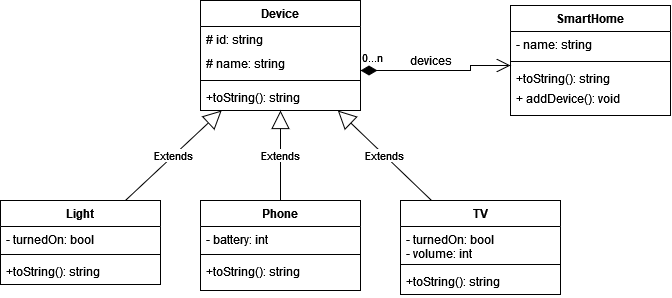

The diagram above was exported from draw.io. Its source (the exported page's mxGraphModel, read from the mxfile embedded in the PNG):
<mxGraphModel dx="741" dy="377" grid="1" gridSize="10" guides="1" tooltips="1" connect="1" arrows="1" fold="1" page="1" pageScale="1" pageWidth="827" pageHeight="1169" math="0" shadow="0">
  <root>
    <mxCell id="WIyWlLk6GJQsqaUBKTNV-0" />
    <mxCell id="WIyWlLk6GJQsqaUBKTNV-1" parent="WIyWlLk6GJQsqaUBKTNV-0" />
    <mxCell id="VSjOMo5BOm_t1YKiPZFQ-0" value="Device" style="swimlane;fontStyle=1;align=center;verticalAlign=top;childLayout=stackLayout;horizontal=1;startSize=26;horizontalStack=0;resizeParent=1;resizeParentMax=0;resizeLast=0;collapsible=1;marginBottom=0;" vertex="1" parent="WIyWlLk6GJQsqaUBKTNV-1">
      <mxGeometry x="240" y="40" width="160" height="110" as="geometry" />
    </mxCell>
    <mxCell id="VSjOMo5BOm_t1YKiPZFQ-1" value="# id: string&#10;" style="text;strokeColor=none;fillColor=none;align=left;verticalAlign=top;spacingLeft=4;spacingRight=4;overflow=hidden;rotatable=0;points=[[0,0.5],[1,0.5]];portConstraint=eastwest;" vertex="1" parent="VSjOMo5BOm_t1YKiPZFQ-0">
      <mxGeometry y="26" width="160" height="24" as="geometry" />
    </mxCell>
    <mxCell id="VSjOMo5BOm_t1YKiPZFQ-4" value="# name: string" style="text;strokeColor=none;fillColor=none;align=left;verticalAlign=top;spacingLeft=4;spacingRight=4;overflow=hidden;rotatable=0;points=[[0,0.5],[1,0.5]];portConstraint=eastwest;" vertex="1" parent="VSjOMo5BOm_t1YKiPZFQ-0">
      <mxGeometry y="50" width="160" height="26" as="geometry" />
    </mxCell>
    <mxCell id="VSjOMo5BOm_t1YKiPZFQ-2" value="" style="line;strokeWidth=1;fillColor=none;align=left;verticalAlign=middle;spacingTop=-1;spacingLeft=3;spacingRight=3;rotatable=0;labelPosition=right;points=[];portConstraint=eastwest;" vertex="1" parent="VSjOMo5BOm_t1YKiPZFQ-0">
      <mxGeometry y="76" width="160" height="8" as="geometry" />
    </mxCell>
    <mxCell id="VSjOMo5BOm_t1YKiPZFQ-3" value="+toString(): string" style="text;strokeColor=none;fillColor=none;align=left;verticalAlign=top;spacingLeft=4;spacingRight=4;overflow=hidden;rotatable=0;points=[[0,0.5],[1,0.5]];portConstraint=eastwest;" vertex="1" parent="VSjOMo5BOm_t1YKiPZFQ-0">
      <mxGeometry y="84" width="160" height="26" as="geometry" />
    </mxCell>
    <mxCell id="VSjOMo5BOm_t1YKiPZFQ-5" value="Phone" style="swimlane;fontStyle=1;align=center;verticalAlign=top;childLayout=stackLayout;horizontal=1;startSize=26;horizontalStack=0;resizeParent=1;resizeParentMax=0;resizeLast=0;collapsible=1;marginBottom=0;" vertex="1" parent="WIyWlLk6GJQsqaUBKTNV-1">
      <mxGeometry x="240" y="240" width="160" height="90" as="geometry" />
    </mxCell>
    <mxCell id="VSjOMo5BOm_t1YKiPZFQ-6" value="- battery: int&#10;&#10;" style="text;strokeColor=none;fillColor=none;align=left;verticalAlign=top;spacingLeft=4;spacingRight=4;overflow=hidden;rotatable=0;points=[[0,0.5],[1,0.5]];portConstraint=eastwest;" vertex="1" parent="VSjOMo5BOm_t1YKiPZFQ-5">
      <mxGeometry y="26" width="160" height="24" as="geometry" />
    </mxCell>
    <mxCell id="VSjOMo5BOm_t1YKiPZFQ-8" value="" style="line;strokeWidth=1;fillColor=none;align=left;verticalAlign=middle;spacingTop=-1;spacingLeft=3;spacingRight=3;rotatable=0;labelPosition=right;points=[];portConstraint=eastwest;" vertex="1" parent="VSjOMo5BOm_t1YKiPZFQ-5">
      <mxGeometry y="50" width="160" height="8" as="geometry" />
    </mxCell>
    <mxCell id="VSjOMo5BOm_t1YKiPZFQ-9" value="+toString(): string" style="text;strokeColor=none;fillColor=none;align=left;verticalAlign=top;spacingLeft=4;spacingRight=4;overflow=hidden;rotatable=0;points=[[0,0.5],[1,0.5]];portConstraint=eastwest;" vertex="1" parent="VSjOMo5BOm_t1YKiPZFQ-5">
      <mxGeometry y="58" width="160" height="32" as="geometry" />
    </mxCell>
    <mxCell id="VSjOMo5BOm_t1YKiPZFQ-10" value="TV" style="swimlane;fontStyle=1;align=center;verticalAlign=top;childLayout=stackLayout;horizontal=1;startSize=26;horizontalStack=0;resizeParent=1;resizeParentMax=0;resizeLast=0;collapsible=1;marginBottom=0;" vertex="1" parent="WIyWlLk6GJQsqaUBKTNV-1">
      <mxGeometry x="440" y="240" width="160" height="94" as="geometry">
        <mxRectangle x="440" y="240" width="50" height="26" as="alternateBounds" />
      </mxGeometry>
    </mxCell>
    <mxCell id="VSjOMo5BOm_t1YKiPZFQ-11" value="- turnedOn: bool&#10;- volume: int&#10;&#10;&#10;" style="text;strokeColor=none;fillColor=none;align=left;verticalAlign=top;spacingLeft=4;spacingRight=4;overflow=hidden;rotatable=0;points=[[0,0.5],[1,0.5]];portConstraint=eastwest;" vertex="1" parent="VSjOMo5BOm_t1YKiPZFQ-10">
      <mxGeometry y="26" width="160" height="34" as="geometry" />
    </mxCell>
    <mxCell id="VSjOMo5BOm_t1YKiPZFQ-12" value="" style="line;strokeWidth=1;fillColor=none;align=left;verticalAlign=middle;spacingTop=-1;spacingLeft=3;spacingRight=3;rotatable=0;labelPosition=right;points=[];portConstraint=eastwest;" vertex="1" parent="VSjOMo5BOm_t1YKiPZFQ-10">
      <mxGeometry y="60" width="160" height="8" as="geometry" />
    </mxCell>
    <mxCell id="VSjOMo5BOm_t1YKiPZFQ-13" value="+toString(): string" style="text;strokeColor=none;fillColor=none;align=left;verticalAlign=top;spacingLeft=4;spacingRight=4;overflow=hidden;rotatable=0;points=[[0,0.5],[1,0.5]];portConstraint=eastwest;" vertex="1" parent="VSjOMo5BOm_t1YKiPZFQ-10">
      <mxGeometry y="68" width="160" height="26" as="geometry" />
    </mxCell>
    <mxCell id="VSjOMo5BOm_t1YKiPZFQ-14" value="Light" style="swimlane;fontStyle=1;align=center;verticalAlign=top;childLayout=stackLayout;horizontal=1;startSize=26;horizontalStack=0;resizeParent=1;resizeParentMax=0;resizeLast=0;collapsible=1;marginBottom=0;" vertex="1" parent="WIyWlLk6GJQsqaUBKTNV-1">
      <mxGeometry x="40" y="240" width="160" height="84" as="geometry" />
    </mxCell>
    <mxCell id="VSjOMo5BOm_t1YKiPZFQ-15" value="- turnedOn: bool&#10;&#10;&#10;" style="text;strokeColor=none;fillColor=none;align=left;verticalAlign=top;spacingLeft=4;spacingRight=4;overflow=hidden;rotatable=0;points=[[0,0.5],[1,0.5]];portConstraint=eastwest;" vertex="1" parent="VSjOMo5BOm_t1YKiPZFQ-14">
      <mxGeometry y="26" width="160" height="24" as="geometry" />
    </mxCell>
    <mxCell id="VSjOMo5BOm_t1YKiPZFQ-16" value="" style="line;strokeWidth=1;fillColor=none;align=left;verticalAlign=middle;spacingTop=-1;spacingLeft=3;spacingRight=3;rotatable=0;labelPosition=right;points=[];portConstraint=eastwest;" vertex="1" parent="VSjOMo5BOm_t1YKiPZFQ-14">
      <mxGeometry y="50" width="160" height="8" as="geometry" />
    </mxCell>
    <mxCell id="VSjOMo5BOm_t1YKiPZFQ-17" value="+toString(): string" style="text;strokeColor=none;fillColor=none;align=left;verticalAlign=top;spacingLeft=4;spacingRight=4;overflow=hidden;rotatable=0;points=[[0,0.5],[1,0.5]];portConstraint=eastwest;" vertex="1" parent="VSjOMo5BOm_t1YKiPZFQ-14">
      <mxGeometry y="58" width="160" height="26" as="geometry" />
    </mxCell>
    <mxCell id="VSjOMo5BOm_t1YKiPZFQ-18" value="Extends" style="endArrow=block;endSize=16;endFill=0;html=1;rounded=0;" edge="1" parent="WIyWlLk6GJQsqaUBKTNV-1" source="VSjOMo5BOm_t1YKiPZFQ-14" target="VSjOMo5BOm_t1YKiPZFQ-0">
      <mxGeometry width="160" relative="1" as="geometry">
        <mxPoint x="350" y="190" as="sourcePoint" />
        <mxPoint x="510" y="190" as="targetPoint" />
      </mxGeometry>
    </mxCell>
    <mxCell id="VSjOMo5BOm_t1YKiPZFQ-19" value="Extends" style="endArrow=block;endSize=16;endFill=0;html=1;rounded=0;" edge="1" parent="WIyWlLk6GJQsqaUBKTNV-1" source="VSjOMo5BOm_t1YKiPZFQ-5" target="VSjOMo5BOm_t1YKiPZFQ-0">
      <mxGeometry width="160" relative="1" as="geometry">
        <mxPoint x="350" y="190" as="sourcePoint" />
        <mxPoint x="510" y="190" as="targetPoint" />
      </mxGeometry>
    </mxCell>
    <mxCell id="VSjOMo5BOm_t1YKiPZFQ-20" value="Extends" style="endArrow=block;endSize=16;endFill=0;html=1;rounded=0;" edge="1" parent="WIyWlLk6GJQsqaUBKTNV-1" source="VSjOMo5BOm_t1YKiPZFQ-10" target="VSjOMo5BOm_t1YKiPZFQ-0">
      <mxGeometry width="160" relative="1" as="geometry">
        <mxPoint x="380" y="190" as="sourcePoint" />
        <mxPoint x="510" y="190" as="targetPoint" />
      </mxGeometry>
    </mxCell>
    <mxCell id="VSjOMo5BOm_t1YKiPZFQ-21" value="SmartHome" style="swimlane;fontStyle=1;align=center;verticalAlign=top;childLayout=stackLayout;horizontal=1;startSize=26;horizontalStack=0;resizeParent=1;resizeParentMax=0;resizeLast=0;collapsible=1;marginBottom=0;" vertex="1" parent="WIyWlLk6GJQsqaUBKTNV-1">
      <mxGeometry x="550" y="45" width="160" height="110" as="geometry" />
    </mxCell>
    <mxCell id="VSjOMo5BOm_t1YKiPZFQ-23" value="- name: string" style="text;strokeColor=none;fillColor=none;align=left;verticalAlign=top;spacingLeft=4;spacingRight=4;overflow=hidden;rotatable=0;points=[[0,0.5],[1,0.5]];portConstraint=eastwest;" vertex="1" parent="VSjOMo5BOm_t1YKiPZFQ-21">
      <mxGeometry y="26" width="160" height="26" as="geometry" />
    </mxCell>
    <mxCell id="VSjOMo5BOm_t1YKiPZFQ-24" value="" style="line;strokeWidth=1;fillColor=none;align=left;verticalAlign=middle;spacingTop=-1;spacingLeft=3;spacingRight=3;rotatable=0;labelPosition=right;points=[];portConstraint=eastwest;" vertex="1" parent="VSjOMo5BOm_t1YKiPZFQ-21">
      <mxGeometry y="52" width="160" height="8" as="geometry" />
    </mxCell>
    <mxCell id="VSjOMo5BOm_t1YKiPZFQ-25" value="+toString(): string" style="text;strokeColor=none;fillColor=none;align=left;verticalAlign=top;spacingLeft=4;spacingRight=4;overflow=hidden;rotatable=0;points=[[0,0.5],[1,0.5]];portConstraint=eastwest;" vertex="1" parent="VSjOMo5BOm_t1YKiPZFQ-21">
      <mxGeometry y="60" width="160" height="20" as="geometry" />
    </mxCell>
    <mxCell id="VSjOMo5BOm_t1YKiPZFQ-26" value="+ addDevice(): void" style="text;strokeColor=none;fillColor=none;align=left;verticalAlign=top;spacingLeft=4;spacingRight=4;overflow=hidden;rotatable=0;points=[[0,0.5],[1,0.5]];portConstraint=eastwest;" vertex="1" parent="VSjOMo5BOm_t1YKiPZFQ-21">
      <mxGeometry y="80" width="160" height="30" as="geometry" />
    </mxCell>
    <mxCell id="VSjOMo5BOm_t1YKiPZFQ-31" value="0...n" style="endArrow=open;html=1;endSize=12;startArrow=diamondThin;startSize=14;startFill=1;edgeStyle=orthogonalEdgeStyle;align=left;verticalAlign=bottom;rounded=0;" edge="1" parent="WIyWlLk6GJQsqaUBKTNV-1" source="VSjOMo5BOm_t1YKiPZFQ-0" target="VSjOMo5BOm_t1YKiPZFQ-21">
      <mxGeometry x="-1" y="3" relative="1" as="geometry">
        <mxPoint x="350" y="190" as="sourcePoint" />
        <mxPoint x="510" y="190" as="targetPoint" />
        <Array as="points">
          <mxPoint x="510" y="110" />
          <mxPoint x="510" y="105" />
        </Array>
      </mxGeometry>
    </mxCell>
    <mxCell id="VSjOMo5BOm_t1YKiPZFQ-32" value="devices" style="text;html=1;align=center;verticalAlign=middle;resizable=0;points=[];autosize=1;strokeColor=none;fillColor=none;" vertex="1" parent="WIyWlLk6GJQsqaUBKTNV-1">
      <mxGeometry x="440" y="90" width="60" height="20" as="geometry" />
    </mxCell>
  </root>
</mxGraphModel>